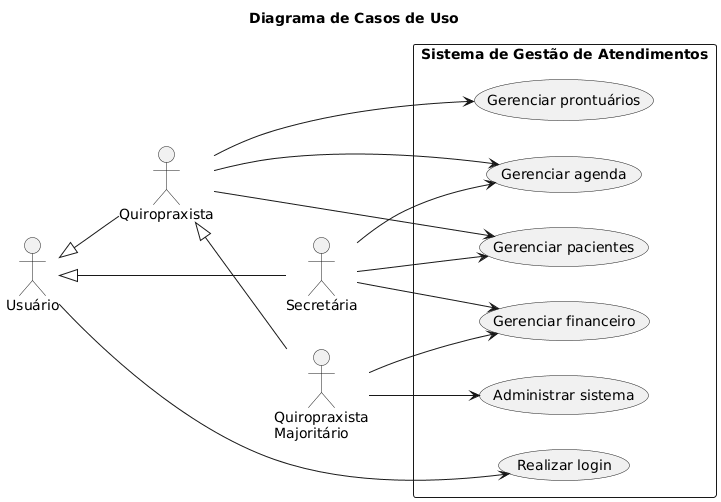

The diagram above was rendered by PlantUML. Its source (embedded in the PNG):
@startuml
title Diagrama de Casos de Uso

left to right direction

actor "Usuário" as Usuario
actor "Quiropraxista" as Quiropraxista
actor "Quiropraxista\nMajoritário" as Majoritario
actor "Secretária" as Secretaria

Usuario <|-- Quiropraxista
Usuario <|-- Secretaria
Quiropraxista <|-- Majoritario

rectangle "Sistema de Gestão de Atendimentos" {

    usecase "Realizar login" as UC1
    usecase "Gerenciar pacientes" as UC2
    usecase "Gerenciar agenda" as UC3
    usecase "Gerenciar prontuários" as UC4
    usecase "Gerenciar financeiro" as UC5
    usecase "Administrar sistema" as UC6
}

Usuario --> UC1

Quiropraxista --> UC2
Quiropraxista --> UC3
Quiropraxista --> UC4

Secretaria --> UC2
Secretaria --> UC3
Secretaria --> UC5

Majoritario --> UC5
Majoritario --> UC6
@enduml